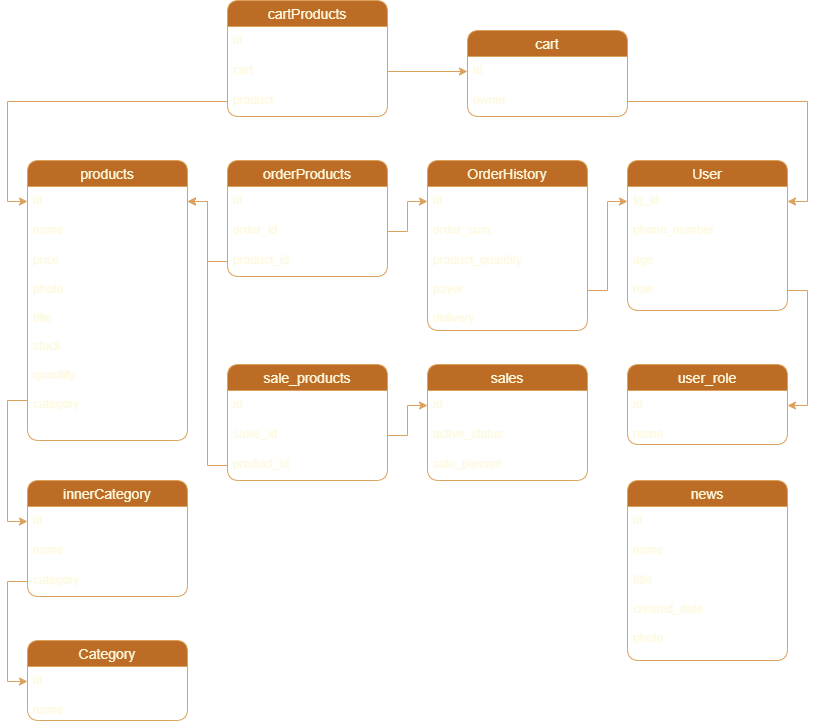

The diagram above was exported from draw.io. Its source (the exported page's mxGraphModel, read from the mxfile embedded in the PNG):
<mxGraphModel dx="2514" dy="2105" grid="1" gridSize="10" guides="1" tooltips="1" connect="1" arrows="1" fold="1" page="1" pageScale="1" pageWidth="827" pageHeight="1169" math="0" shadow="0">
  <root>
    <mxCell id="0" />
    <mxCell id="1" parent="0" />
    <mxCell id="elwAq6qc74weznkVkiKu-1" value="products" style="swimlane;fontStyle=0;childLayout=stackLayout;horizontal=1;startSize=26;horizontalStack=0;resizeParent=1;resizeParentMax=0;resizeLast=0;collapsible=1;marginBottom=0;align=center;fontSize=14;labelBackgroundColor=none;fillColor=#BC6C25;strokeColor=#DDA15E;fontColor=#FEFAE0;rounded=1;" vertex="1" parent="1">
      <mxGeometry x="-80" y="80" width="160" height="280" as="geometry" />
    </mxCell>
    <mxCell id="elwAq6qc74weznkVkiKu-2" value="id" style="text;strokeColor=none;fillColor=none;spacingLeft=4;spacingRight=4;overflow=hidden;rotatable=0;points=[[0,0.5],[1,0.5]];portConstraint=eastwest;fontSize=12;whiteSpace=wrap;html=1;labelBackgroundColor=none;fontColor=#FEFAE0;" vertex="1" parent="elwAq6qc74weznkVkiKu-1">
      <mxGeometry y="26" width="160" height="30" as="geometry" />
    </mxCell>
    <mxCell id="elwAq6qc74weznkVkiKu-3" value="name" style="text;strokeColor=none;fillColor=none;spacingLeft=4;spacingRight=4;overflow=hidden;rotatable=0;points=[[0,0.5],[1,0.5]];portConstraint=eastwest;fontSize=12;whiteSpace=wrap;html=1;labelBackgroundColor=none;fontColor=#FEFAE0;" vertex="1" parent="elwAq6qc74weznkVkiKu-1">
      <mxGeometry y="56" width="160" height="30" as="geometry" />
    </mxCell>
    <mxCell id="elwAq6qc74weznkVkiKu-4" value="price&lt;br&gt;&lt;br&gt;photo&lt;br&gt;&lt;br&gt;title&lt;br&gt;&lt;br&gt;stock&lt;br&gt;&lt;br&gt;quantity&lt;br&gt;&lt;br&gt;category" style="text;strokeColor=none;fillColor=none;spacingLeft=4;spacingRight=4;overflow=hidden;rotatable=0;points=[[0,0.5],[1,0.5]];portConstraint=eastwest;fontSize=12;whiteSpace=wrap;html=1;labelBackgroundColor=none;fontColor=#FEFAE0;" vertex="1" parent="elwAq6qc74weznkVkiKu-1">
      <mxGeometry y="86" width="160" height="194" as="geometry" />
    </mxCell>
    <mxCell id="elwAq6qc74weznkVkiKu-5" value="User" style="swimlane;fontStyle=0;childLayout=stackLayout;horizontal=1;startSize=26;horizontalStack=0;resizeParent=1;resizeParentMax=0;resizeLast=0;collapsible=1;marginBottom=0;align=center;fontSize=14;labelBackgroundColor=none;fillColor=#BC6C25;strokeColor=#DDA15E;fontColor=#FEFAE0;rounded=1;" vertex="1" parent="1">
      <mxGeometry x="520" y="80" width="160" height="150" as="geometry" />
    </mxCell>
    <mxCell id="elwAq6qc74weznkVkiKu-6" value="tg_id" style="text;strokeColor=none;fillColor=none;spacingLeft=4;spacingRight=4;overflow=hidden;rotatable=0;points=[[0,0.5],[1,0.5]];portConstraint=eastwest;fontSize=12;whiteSpace=wrap;html=1;labelBackgroundColor=none;fontColor=#FEFAE0;" vertex="1" parent="elwAq6qc74weznkVkiKu-5">
      <mxGeometry y="26" width="160" height="30" as="geometry" />
    </mxCell>
    <mxCell id="elwAq6qc74weznkVkiKu-7" value="phone_number" style="text;strokeColor=none;fillColor=none;spacingLeft=4;spacingRight=4;overflow=hidden;rotatable=0;points=[[0,0.5],[1,0.5]];portConstraint=eastwest;fontSize=12;whiteSpace=wrap;html=1;labelBackgroundColor=none;fontColor=#FEFAE0;" vertex="1" parent="elwAq6qc74weznkVkiKu-5">
      <mxGeometry y="56" width="160" height="30" as="geometry" />
    </mxCell>
    <mxCell id="elwAq6qc74weznkVkiKu-8" value="age&lt;br&gt;&lt;br&gt;role" style="text;strokeColor=none;fillColor=none;spacingLeft=4;spacingRight=4;overflow=hidden;rotatable=0;points=[[0,0.5],[1,0.5]];portConstraint=eastwest;fontSize=12;whiteSpace=wrap;html=1;labelBackgroundColor=none;fontColor=#FEFAE0;" vertex="1" parent="elwAq6qc74weznkVkiKu-5">
      <mxGeometry y="86" width="160" height="64" as="geometry" />
    </mxCell>
    <mxCell id="elwAq6qc74weznkVkiKu-9" value="Category" style="swimlane;fontStyle=0;childLayout=stackLayout;horizontal=1;startSize=26;horizontalStack=0;resizeParent=1;resizeParentMax=0;resizeLast=0;collapsible=1;marginBottom=0;align=center;fontSize=14;labelBackgroundColor=none;fillColor=#BC6C25;strokeColor=#DDA15E;fontColor=#FEFAE0;rounded=1;" vertex="1" parent="1">
      <mxGeometry x="-80" y="560" width="160" height="80" as="geometry" />
    </mxCell>
    <mxCell id="elwAq6qc74weznkVkiKu-10" value="id" style="text;strokeColor=none;fillColor=none;spacingLeft=4;spacingRight=4;overflow=hidden;rotatable=0;points=[[0,0.5],[1,0.5]];portConstraint=eastwest;fontSize=12;whiteSpace=wrap;html=1;labelBackgroundColor=none;fontColor=#FEFAE0;" vertex="1" parent="elwAq6qc74weznkVkiKu-9">
      <mxGeometry y="26" width="160" height="30" as="geometry" />
    </mxCell>
    <mxCell id="elwAq6qc74weznkVkiKu-11" value="name" style="text;strokeColor=none;fillColor=none;spacingLeft=4;spacingRight=4;overflow=hidden;rotatable=0;points=[[0,0.5],[1,0.5]];portConstraint=eastwest;fontSize=12;whiteSpace=wrap;html=1;labelBackgroundColor=none;fontColor=#FEFAE0;" vertex="1" parent="elwAq6qc74weznkVkiKu-9">
      <mxGeometry y="56" width="160" height="24" as="geometry" />
    </mxCell>
    <mxCell id="elwAq6qc74weznkVkiKu-13" value="innerCategory" style="swimlane;fontStyle=0;childLayout=stackLayout;horizontal=1;startSize=26;horizontalStack=0;resizeParent=1;resizeParentMax=0;resizeLast=0;collapsible=1;marginBottom=0;align=center;fontSize=14;labelBackgroundColor=none;fillColor=#BC6C25;strokeColor=#DDA15E;fontColor=#FEFAE0;rounded=1;" vertex="1" parent="1">
      <mxGeometry x="-80" y="400" width="160" height="116" as="geometry" />
    </mxCell>
    <mxCell id="elwAq6qc74weznkVkiKu-14" value="id" style="text;strokeColor=none;fillColor=none;spacingLeft=4;spacingRight=4;overflow=hidden;rotatable=0;points=[[0,0.5],[1,0.5]];portConstraint=eastwest;fontSize=12;whiteSpace=wrap;html=1;labelBackgroundColor=none;fontColor=#FEFAE0;" vertex="1" parent="elwAq6qc74weznkVkiKu-13">
      <mxGeometry y="26" width="160" height="30" as="geometry" />
    </mxCell>
    <mxCell id="elwAq6qc74weznkVkiKu-15" value="name" style="text;strokeColor=none;fillColor=none;spacingLeft=4;spacingRight=4;overflow=hidden;rotatable=0;points=[[0,0.5],[1,0.5]];portConstraint=eastwest;fontSize=12;whiteSpace=wrap;html=1;labelBackgroundColor=none;fontColor=#FEFAE0;" vertex="1" parent="elwAq6qc74weznkVkiKu-13">
      <mxGeometry y="56" width="160" height="30" as="geometry" />
    </mxCell>
    <mxCell id="elwAq6qc74weznkVkiKu-16" value="category" style="text;strokeColor=none;fillColor=none;spacingLeft=4;spacingRight=4;overflow=hidden;rotatable=0;points=[[0,0.5],[1,0.5]];portConstraint=eastwest;fontSize=12;whiteSpace=wrap;html=1;labelBackgroundColor=none;fontColor=#FEFAE0;" vertex="1" parent="elwAq6qc74weznkVkiKu-13">
      <mxGeometry y="86" width="160" height="30" as="geometry" />
    </mxCell>
    <mxCell id="elwAq6qc74weznkVkiKu-17" style="edgeStyle=orthogonalEdgeStyle;rounded=0;orthogonalLoop=1;jettySize=auto;html=1;entryX=0;entryY=0.5;entryDx=0;entryDy=0;labelBackgroundColor=none;strokeColor=#DDA15E;fontColor=default;" edge="1" parent="1" source="elwAq6qc74weznkVkiKu-16" target="elwAq6qc74weznkVkiKu-10">
      <mxGeometry relative="1" as="geometry" />
    </mxCell>
    <mxCell id="elwAq6qc74weznkVkiKu-377" value="OrderHistory" style="swimlane;fontStyle=0;childLayout=stackLayout;horizontal=1;startSize=26;horizontalStack=0;resizeParent=1;resizeParentMax=0;resizeLast=0;collapsible=1;marginBottom=0;align=center;fontSize=14;labelBackgroundColor=none;fillColor=#BC6C25;strokeColor=#DDA15E;fontColor=#FEFAE0;rounded=1;" vertex="1" parent="1">
      <mxGeometry x="320" y="80" width="160" height="170" as="geometry" />
    </mxCell>
    <mxCell id="elwAq6qc74weznkVkiKu-378" value="id" style="text;strokeColor=none;fillColor=none;spacingLeft=4;spacingRight=4;overflow=hidden;rotatable=0;points=[[0,0.5],[1,0.5]];portConstraint=eastwest;fontSize=12;whiteSpace=wrap;html=1;labelBackgroundColor=none;fontColor=#FEFAE0;" vertex="1" parent="elwAq6qc74weznkVkiKu-377">
      <mxGeometry y="26" width="160" height="30" as="geometry" />
    </mxCell>
    <mxCell id="elwAq6qc74weznkVkiKu-379" value="order_sum" style="text;strokeColor=none;fillColor=none;spacingLeft=4;spacingRight=4;overflow=hidden;rotatable=0;points=[[0,0.5],[1,0.5]];portConstraint=eastwest;fontSize=12;whiteSpace=wrap;html=1;labelBackgroundColor=none;fontColor=#FEFAE0;" vertex="1" parent="elwAq6qc74weznkVkiKu-377">
      <mxGeometry y="56" width="160" height="30" as="geometry" />
    </mxCell>
    <mxCell id="elwAq6qc74weznkVkiKu-380" value="product_quantity&lt;br&gt;&lt;br&gt;payer&lt;br&gt;&lt;br&gt;delivery" style="text;strokeColor=none;fillColor=none;spacingLeft=4;spacingRight=4;overflow=hidden;rotatable=0;points=[[0,0.5],[1,0.5]];portConstraint=eastwest;fontSize=12;whiteSpace=wrap;html=1;labelBackgroundColor=none;fontColor=#FEFAE0;" vertex="1" parent="elwAq6qc74weznkVkiKu-377">
      <mxGeometry y="86" width="160" height="84" as="geometry" />
    </mxCell>
    <mxCell id="elwAq6qc74weznkVkiKu-381" style="edgeStyle=orthogonalEdgeStyle;rounded=0;orthogonalLoop=1;jettySize=auto;html=1;entryX=0;entryY=0.5;entryDx=0;entryDy=0;labelBackgroundColor=none;strokeColor=#DDA15E;fontColor=default;" edge="1" parent="1" source="elwAq6qc74weznkVkiKu-380" target="elwAq6qc74weznkVkiKu-6">
      <mxGeometry relative="1" as="geometry">
        <Array as="points">
          <mxPoint x="500" y="210" />
          <mxPoint x="500" y="121" />
        </Array>
      </mxGeometry>
    </mxCell>
    <mxCell id="elwAq6qc74weznkVkiKu-382" value="orderProducts" style="swimlane;fontStyle=0;childLayout=stackLayout;horizontal=1;startSize=26;horizontalStack=0;resizeParent=1;resizeParentMax=0;resizeLast=0;collapsible=1;marginBottom=0;align=center;fontSize=14;labelBackgroundColor=none;fillColor=#BC6C25;strokeColor=#DDA15E;fontColor=#FEFAE0;rounded=1;" vertex="1" parent="1">
      <mxGeometry x="120" y="80" width="160" height="116" as="geometry" />
    </mxCell>
    <mxCell id="elwAq6qc74weznkVkiKu-383" value="id" style="text;strokeColor=none;fillColor=none;spacingLeft=4;spacingRight=4;overflow=hidden;rotatable=0;points=[[0,0.5],[1,0.5]];portConstraint=eastwest;fontSize=12;whiteSpace=wrap;html=1;labelBackgroundColor=none;fontColor=#FEFAE0;" vertex="1" parent="elwAq6qc74weznkVkiKu-382">
      <mxGeometry y="26" width="160" height="30" as="geometry" />
    </mxCell>
    <mxCell id="elwAq6qc74weznkVkiKu-384" value="order_id" style="text;strokeColor=none;fillColor=none;spacingLeft=4;spacingRight=4;overflow=hidden;rotatable=0;points=[[0,0.5],[1,0.5]];portConstraint=eastwest;fontSize=12;whiteSpace=wrap;html=1;labelBackgroundColor=none;fontColor=#FEFAE0;" vertex="1" parent="elwAq6qc74weznkVkiKu-382">
      <mxGeometry y="56" width="160" height="30" as="geometry" />
    </mxCell>
    <mxCell id="elwAq6qc74weznkVkiKu-385" value="product_id" style="text;strokeColor=none;fillColor=none;spacingLeft=4;spacingRight=4;overflow=hidden;rotatable=0;points=[[0,0.5],[1,0.5]];portConstraint=eastwest;fontSize=12;whiteSpace=wrap;html=1;labelBackgroundColor=none;fontColor=#FEFAE0;" vertex="1" parent="elwAq6qc74weznkVkiKu-382">
      <mxGeometry y="86" width="160" height="30" as="geometry" />
    </mxCell>
    <mxCell id="elwAq6qc74weznkVkiKu-386" style="edgeStyle=orthogonalEdgeStyle;rounded=0;orthogonalLoop=1;jettySize=auto;html=1;entryX=0;entryY=0.5;entryDx=0;entryDy=0;labelBackgroundColor=none;strokeColor=#DDA15E;fontColor=default;" edge="1" parent="1" source="elwAq6qc74weznkVkiKu-384" target="elwAq6qc74weznkVkiKu-378">
      <mxGeometry relative="1" as="geometry" />
    </mxCell>
    <mxCell id="elwAq6qc74weznkVkiKu-387" style="edgeStyle=orthogonalEdgeStyle;rounded=0;orthogonalLoop=1;jettySize=auto;html=1;entryX=1;entryY=0.5;entryDx=0;entryDy=0;labelBackgroundColor=none;strokeColor=#DDA15E;fontColor=default;" edge="1" parent="1" source="elwAq6qc74weznkVkiKu-385" target="elwAq6qc74weznkVkiKu-2">
      <mxGeometry relative="1" as="geometry" />
    </mxCell>
    <mxCell id="elwAq6qc74weznkVkiKu-388" value="cart" style="swimlane;fontStyle=0;childLayout=stackLayout;horizontal=1;startSize=26;horizontalStack=0;resizeParent=1;resizeParentMax=0;resizeLast=0;collapsible=1;marginBottom=0;align=center;fontSize=14;labelBackgroundColor=none;fillColor=#BC6C25;strokeColor=#DDA15E;fontColor=#FEFAE0;rounded=1;" vertex="1" parent="1">
      <mxGeometry x="360" y="-50" width="160" height="86" as="geometry" />
    </mxCell>
    <mxCell id="elwAq6qc74weznkVkiKu-389" value="id" style="text;strokeColor=none;fillColor=none;spacingLeft=4;spacingRight=4;overflow=hidden;rotatable=0;points=[[0,0.5],[1,0.5]];portConstraint=eastwest;fontSize=12;whiteSpace=wrap;html=1;labelBackgroundColor=none;fontColor=#FEFAE0;" vertex="1" parent="elwAq6qc74weznkVkiKu-388">
      <mxGeometry y="26" width="160" height="30" as="geometry" />
    </mxCell>
    <mxCell id="elwAq6qc74weznkVkiKu-390" value="owner" style="text;strokeColor=none;fillColor=none;spacingLeft=4;spacingRight=4;overflow=hidden;rotatable=0;points=[[0,0.5],[1,0.5]];portConstraint=eastwest;fontSize=12;whiteSpace=wrap;html=1;labelBackgroundColor=none;fontColor=#FEFAE0;" vertex="1" parent="elwAq6qc74weznkVkiKu-388">
      <mxGeometry y="56" width="160" height="30" as="geometry" />
    </mxCell>
    <mxCell id="elwAq6qc74weznkVkiKu-393" value="cartProducts" style="swimlane;fontStyle=0;childLayout=stackLayout;horizontal=1;startSize=26;horizontalStack=0;resizeParent=1;resizeParentMax=0;resizeLast=0;collapsible=1;marginBottom=0;align=center;fontSize=14;labelBackgroundColor=none;fillColor=#BC6C25;strokeColor=#DDA15E;fontColor=#FEFAE0;rounded=1;" vertex="1" parent="1">
      <mxGeometry x="120" y="-80" width="160" height="116" as="geometry" />
    </mxCell>
    <mxCell id="elwAq6qc74weznkVkiKu-394" value="id" style="text;strokeColor=none;fillColor=none;spacingLeft=4;spacingRight=4;overflow=hidden;rotatable=0;points=[[0,0.5],[1,0.5]];portConstraint=eastwest;fontSize=12;whiteSpace=wrap;html=1;labelBackgroundColor=none;fontColor=#FEFAE0;" vertex="1" parent="elwAq6qc74weznkVkiKu-393">
      <mxGeometry y="26" width="160" height="30" as="geometry" />
    </mxCell>
    <mxCell id="elwAq6qc74weznkVkiKu-395" value="cart" style="text;strokeColor=none;fillColor=none;spacingLeft=4;spacingRight=4;overflow=hidden;rotatable=0;points=[[0,0.5],[1,0.5]];portConstraint=eastwest;fontSize=12;whiteSpace=wrap;html=1;labelBackgroundColor=none;fontColor=#FEFAE0;" vertex="1" parent="elwAq6qc74weznkVkiKu-393">
      <mxGeometry y="56" width="160" height="30" as="geometry" />
    </mxCell>
    <mxCell id="elwAq6qc74weznkVkiKu-396" value="product" style="text;strokeColor=none;fillColor=none;spacingLeft=4;spacingRight=4;overflow=hidden;rotatable=0;points=[[0,0.5],[1,0.5]];portConstraint=eastwest;fontSize=12;whiteSpace=wrap;html=1;labelBackgroundColor=none;fontColor=#FEFAE0;" vertex="1" parent="elwAq6qc74weznkVkiKu-393">
      <mxGeometry y="86" width="160" height="30" as="geometry" />
    </mxCell>
    <mxCell id="elwAq6qc74weznkVkiKu-397" style="edgeStyle=orthogonalEdgeStyle;rounded=0;orthogonalLoop=1;jettySize=auto;html=1;entryX=0;entryY=0.5;entryDx=0;entryDy=0;labelBackgroundColor=none;strokeColor=#DDA15E;fontColor=default;" edge="1" parent="1" source="elwAq6qc74weznkVkiKu-395" target="elwAq6qc74weznkVkiKu-389">
      <mxGeometry relative="1" as="geometry" />
    </mxCell>
    <mxCell id="elwAq6qc74weznkVkiKu-401" style="edgeStyle=orthogonalEdgeStyle;rounded=0;orthogonalLoop=1;jettySize=auto;html=1;entryX=1;entryY=0.5;entryDx=0;entryDy=0;labelBackgroundColor=none;strokeColor=#DDA15E;fontColor=default;" edge="1" parent="1" source="elwAq6qc74weznkVkiKu-390" target="elwAq6qc74weznkVkiKu-6">
      <mxGeometry relative="1" as="geometry" />
    </mxCell>
    <mxCell id="elwAq6qc74weznkVkiKu-402" style="edgeStyle=orthogonalEdgeStyle;rounded=0;orthogonalLoop=1;jettySize=auto;html=1;entryX=0;entryY=0.5;entryDx=0;entryDy=0;labelBackgroundColor=none;strokeColor=#DDA15E;fontColor=default;" edge="1" parent="1" source="elwAq6qc74weznkVkiKu-396" target="elwAq6qc74weznkVkiKu-2">
      <mxGeometry relative="1" as="geometry" />
    </mxCell>
    <mxCell id="elwAq6qc74weznkVkiKu-407" value="user_role" style="swimlane;fontStyle=0;childLayout=stackLayout;horizontal=1;startSize=26;horizontalStack=0;resizeParent=1;resizeParentMax=0;resizeLast=0;collapsible=1;marginBottom=0;align=center;fontSize=14;labelBackgroundColor=none;fillColor=#BC6C25;strokeColor=#DDA15E;fontColor=#FEFAE0;rounded=1;" vertex="1" parent="1">
      <mxGeometry x="520" y="284" width="160" height="80" as="geometry" />
    </mxCell>
    <mxCell id="elwAq6qc74weznkVkiKu-408" value="id" style="text;strokeColor=none;fillColor=none;spacingLeft=4;spacingRight=4;overflow=hidden;rotatable=0;points=[[0,0.5],[1,0.5]];portConstraint=eastwest;fontSize=12;whiteSpace=wrap;html=1;labelBackgroundColor=none;fontColor=#FEFAE0;" vertex="1" parent="elwAq6qc74weznkVkiKu-407">
      <mxGeometry y="26" width="160" height="30" as="geometry" />
    </mxCell>
    <mxCell id="elwAq6qc74weznkVkiKu-409" value="name" style="text;strokeColor=none;fillColor=none;spacingLeft=4;spacingRight=4;overflow=hidden;rotatable=0;points=[[0,0.5],[1,0.5]];portConstraint=eastwest;fontSize=12;whiteSpace=wrap;html=1;labelBackgroundColor=none;fontColor=#FEFAE0;" vertex="1" parent="elwAq6qc74weznkVkiKu-407">
      <mxGeometry y="56" width="160" height="24" as="geometry" />
    </mxCell>
    <mxCell id="elwAq6qc74weznkVkiKu-411" style="edgeStyle=orthogonalEdgeStyle;rounded=0;orthogonalLoop=1;jettySize=auto;html=1;entryX=1;entryY=0.5;entryDx=0;entryDy=0;labelBackgroundColor=none;strokeColor=#DDA15E;fontColor=default;" edge="1" parent="1" source="elwAq6qc74weznkVkiKu-8" target="elwAq6qc74weznkVkiKu-408">
      <mxGeometry relative="1" as="geometry">
        <Array as="points">
          <mxPoint x="700" y="210" />
          <mxPoint x="700" y="325" />
        </Array>
      </mxGeometry>
    </mxCell>
    <mxCell id="elwAq6qc74weznkVkiKu-412" value="news" style="swimlane;fontStyle=0;childLayout=stackLayout;horizontal=1;startSize=26;horizontalStack=0;resizeParent=1;resizeParentMax=0;resizeLast=0;collapsible=1;marginBottom=0;align=center;fontSize=14;labelBackgroundColor=none;fillColor=#BC6C25;strokeColor=#DDA15E;fontColor=#FEFAE0;rounded=1;" vertex="1" parent="1">
      <mxGeometry x="520" y="400" width="160" height="180" as="geometry" />
    </mxCell>
    <mxCell id="elwAq6qc74weznkVkiKu-413" value="id" style="text;strokeColor=none;fillColor=none;spacingLeft=4;spacingRight=4;overflow=hidden;rotatable=0;points=[[0,0.5],[1,0.5]];portConstraint=eastwest;fontSize=12;whiteSpace=wrap;html=1;labelBackgroundColor=none;fontColor=#FEFAE0;" vertex="1" parent="elwAq6qc74weznkVkiKu-412">
      <mxGeometry y="26" width="160" height="30" as="geometry" />
    </mxCell>
    <mxCell id="elwAq6qc74weznkVkiKu-414" value="name" style="text;strokeColor=none;fillColor=none;spacingLeft=4;spacingRight=4;overflow=hidden;rotatable=0;points=[[0,0.5],[1,0.5]];portConstraint=eastwest;fontSize=12;whiteSpace=wrap;html=1;labelBackgroundColor=none;fontColor=#FEFAE0;" vertex="1" parent="elwAq6qc74weznkVkiKu-412">
      <mxGeometry y="56" width="160" height="30" as="geometry" />
    </mxCell>
    <mxCell id="elwAq6qc74weznkVkiKu-415" value="title&lt;br&gt;&lt;br&gt;created_date&lt;br&gt;&lt;br&gt;photo" style="text;strokeColor=none;fillColor=none;spacingLeft=4;spacingRight=4;overflow=hidden;rotatable=0;points=[[0,0.5],[1,0.5]];portConstraint=eastwest;fontSize=12;whiteSpace=wrap;html=1;labelBackgroundColor=none;fontColor=#FEFAE0;" vertex="1" parent="elwAq6qc74weznkVkiKu-412">
      <mxGeometry y="86" width="160" height="94" as="geometry" />
    </mxCell>
    <mxCell id="elwAq6qc74weznkVkiKu-416" value="sales" style="swimlane;fontStyle=0;childLayout=stackLayout;horizontal=1;startSize=26;horizontalStack=0;resizeParent=1;resizeParentMax=0;resizeLast=0;collapsible=1;marginBottom=0;align=center;fontSize=14;labelBackgroundColor=none;fillColor=#BC6C25;strokeColor=#DDA15E;fontColor=#FEFAE0;rounded=1;" vertex="1" parent="1">
      <mxGeometry x="320" y="284" width="160" height="116" as="geometry" />
    </mxCell>
    <mxCell id="elwAq6qc74weznkVkiKu-417" value="id" style="text;strokeColor=none;fillColor=none;spacingLeft=4;spacingRight=4;overflow=hidden;rotatable=0;points=[[0,0.5],[1,0.5]];portConstraint=eastwest;fontSize=12;whiteSpace=wrap;html=1;labelBackgroundColor=none;fontColor=#FEFAE0;" vertex="1" parent="elwAq6qc74weznkVkiKu-416">
      <mxGeometry y="26" width="160" height="30" as="geometry" />
    </mxCell>
    <mxCell id="elwAq6qc74weznkVkiKu-418" value="active_status" style="text;strokeColor=none;fillColor=none;spacingLeft=4;spacingRight=4;overflow=hidden;rotatable=0;points=[[0,0.5],[1,0.5]];portConstraint=eastwest;fontSize=12;whiteSpace=wrap;html=1;labelBackgroundColor=none;fontColor=#FEFAE0;" vertex="1" parent="elwAq6qc74weznkVkiKu-416">
      <mxGeometry y="56" width="160" height="30" as="geometry" />
    </mxCell>
    <mxCell id="elwAq6qc74weznkVkiKu-419" value="sale_percent" style="text;strokeColor=none;fillColor=none;spacingLeft=4;spacingRight=4;overflow=hidden;rotatable=0;points=[[0,0.5],[1,0.5]];portConstraint=eastwest;fontSize=12;whiteSpace=wrap;html=1;labelBackgroundColor=none;fontColor=#FEFAE0;" vertex="1" parent="elwAq6qc74weznkVkiKu-416">
      <mxGeometry y="86" width="160" height="30" as="geometry" />
    </mxCell>
    <mxCell id="elwAq6qc74weznkVkiKu-420" value="sale_products" style="swimlane;fontStyle=0;childLayout=stackLayout;horizontal=1;startSize=26;horizontalStack=0;resizeParent=1;resizeParentMax=0;resizeLast=0;collapsible=1;marginBottom=0;align=center;fontSize=14;labelBackgroundColor=none;fillColor=#BC6C25;strokeColor=#DDA15E;fontColor=#FEFAE0;rounded=1;" vertex="1" parent="1">
      <mxGeometry x="120" y="284" width="160" height="116" as="geometry" />
    </mxCell>
    <mxCell id="elwAq6qc74weznkVkiKu-421" value="id" style="text;strokeColor=none;fillColor=none;spacingLeft=4;spacingRight=4;overflow=hidden;rotatable=0;points=[[0,0.5],[1,0.5]];portConstraint=eastwest;fontSize=12;whiteSpace=wrap;html=1;labelBackgroundColor=none;fontColor=#FEFAE0;" vertex="1" parent="elwAq6qc74weznkVkiKu-420">
      <mxGeometry y="26" width="160" height="30" as="geometry" />
    </mxCell>
    <mxCell id="elwAq6qc74weznkVkiKu-422" value="sales_id" style="text;strokeColor=none;fillColor=none;spacingLeft=4;spacingRight=4;overflow=hidden;rotatable=0;points=[[0,0.5],[1,0.5]];portConstraint=eastwest;fontSize=12;whiteSpace=wrap;html=1;labelBackgroundColor=none;fontColor=#FEFAE0;" vertex="1" parent="elwAq6qc74weznkVkiKu-420">
      <mxGeometry y="56" width="160" height="30" as="geometry" />
    </mxCell>
    <mxCell id="elwAq6qc74weznkVkiKu-423" value="product_id" style="text;strokeColor=none;fillColor=none;spacingLeft=4;spacingRight=4;overflow=hidden;rotatable=0;points=[[0,0.5],[1,0.5]];portConstraint=eastwest;fontSize=12;whiteSpace=wrap;html=1;labelBackgroundColor=none;fontColor=#FEFAE0;" vertex="1" parent="elwAq6qc74weznkVkiKu-420">
      <mxGeometry y="86" width="160" height="30" as="geometry" />
    </mxCell>
    <mxCell id="elwAq6qc74weznkVkiKu-424" style="edgeStyle=orthogonalEdgeStyle;rounded=0;orthogonalLoop=1;jettySize=auto;html=1;entryX=0;entryY=0.5;entryDx=0;entryDy=0;labelBackgroundColor=none;strokeColor=#DDA15E;fontColor=default;" edge="1" parent="1" source="elwAq6qc74weznkVkiKu-422" target="elwAq6qc74weznkVkiKu-417">
      <mxGeometry relative="1" as="geometry" />
    </mxCell>
    <mxCell id="elwAq6qc74weznkVkiKu-425" style="edgeStyle=orthogonalEdgeStyle;rounded=0;orthogonalLoop=1;jettySize=auto;html=1;entryX=0;entryY=0.5;entryDx=0;entryDy=0;labelBackgroundColor=none;strokeColor=#DDA15E;fontColor=default;" edge="1" parent="1" source="elwAq6qc74weznkVkiKu-4" target="elwAq6qc74weznkVkiKu-14">
      <mxGeometry relative="1" as="geometry">
        <Array as="points">
          <mxPoint x="-100" y="320" />
          <mxPoint x="-100" y="441" />
        </Array>
      </mxGeometry>
    </mxCell>
    <mxCell id="elwAq6qc74weznkVkiKu-426" style="edgeStyle=orthogonalEdgeStyle;rounded=0;orthogonalLoop=1;jettySize=auto;html=1;entryX=1;entryY=0.5;entryDx=0;entryDy=0;labelBackgroundColor=none;strokeColor=#DDA15E;fontColor=default;" edge="1" parent="1" source="elwAq6qc74weznkVkiKu-423" target="elwAq6qc74weznkVkiKu-2">
      <mxGeometry relative="1" as="geometry" />
    </mxCell>
  </root>
</mxGraphModel>